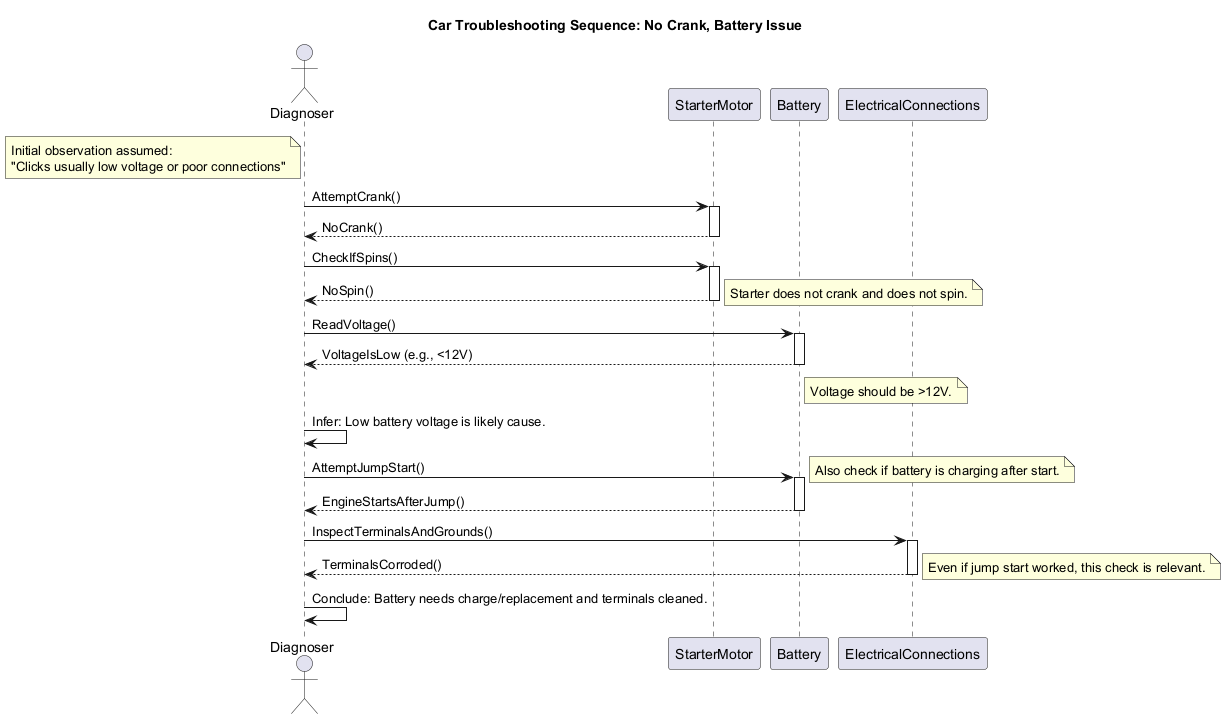

The diagram above was rendered by PlantUML. Its source (embedded in the PNG):
@startuml
title Car Troubleshooting Sequence: No Crank, Battery Issue

actor Diagnoser
participant StarterMotor as Starter
participant Battery
participant ElectricalConnections as Connections
note left of Diagnoser
  Initial observation assumed:
  "Clicks usually low voltage or poor connections"
end note

Diagnoser -> Starter : AttemptCrank()
activate Starter
Starter --> Diagnoser : NoCrank()
deactivate Starter

Diagnoser -> Starter : CheckIfSpins()
activate Starter
Starter --> Diagnoser : NoSpin()
deactivate Starter
note right: Starter does not crank and does not spin.

Diagnoser -> Battery : ReadVoltage()
activate Battery
Battery --> Diagnoser : VoltageIsLow (e.g., <12V)
deactivate Battery
note right of Battery : Voltage should be >12V.

Diagnoser -> Diagnoser : Infer: Low battery voltage is likely cause.
Diagnoser -> Battery : AttemptJumpStart()
activate Battery
note right: Also check if battery is charging after start.
Battery --> Diagnoser : EngineStartsAfterJump()
deactivate Battery

Diagnoser -> Connections : InspectTerminalsAndGrounds()
activate Connections
Connections --> Diagnoser : TerminalsCorroded()
deactivate Connections
note right: Even if jump start worked, this check is relevant.

Diagnoser -> Diagnoser : Conclude: Battery needs charge/replacement and terminals cleaned.
@enduml